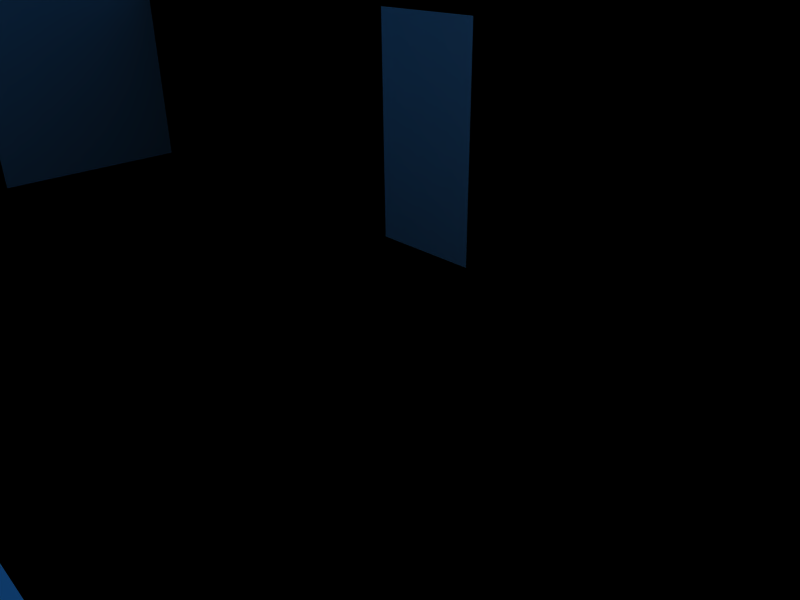 # Source: Haunted_Mansion_F1.blend  (saved by Blender 2.58.0; exported with 4.5.12 LTS)
import bpy
from mathutils import Matrix  # noqa: F401  (used for matrix-valued properties, if any)

bpy.ops.wm.read_factory_settings(use_empty=True)
scene = bpy.context.scene
scene.name = 'Scene'

# ---- collections
col_collection_1 = bpy.data.collections.new('Collection 1'); scene.collection.children.link(col_collection_1)

# ---- materials (node trees are filled in below, after node groups)
mat_material = bpy.data.materials.new('Material')
mat_material.alpha_threshold = 0.0
mat_material.roughness = 0.5
mat_material.line_color = (0.0, 0.0, 0.0, 1.0)

# ---- material node trees

# ---- world
world_world = bpy.data.worlds.new('World'); scene.world = world_world
world_world.color = (0.05656, 0.2208, 0.4)
world_world.use_sun_shadow = False
world_world.sun_shadow_jitter_overblur = 0.0
world_world.cycles.sampling_method = 'MANUAL'
world_world.cycles.sample_map_resolution = 256

# ---- cameras
cam_camera = bpy.data.cameras.new('Camera')
cam_camera.passepartout_alpha = 0.2
cam_camera.clip_end = 100.0
cam_camera.lens = 35.0
cam_camera.ortho_scale = 7.314
cam_camera.show_passepartout = False
cam_camera.show_safe_areas = True
cam_camera.dof.focus_distance = 0.0
cam_camera.dof.aperture_fstop = 128.0

# ---- lights
light_spot = bpy.data.lights.new('Spot', 'POINT')
light_spot.transmission_factor = 0.0
light_spot.cutoff_distance = 30.0
light_spot.energy = 100.0
light_spot.shadow_buffer_clip_start = 1.001
light_spot.shadow_soft_size = 1.0
light_spot.shadow_maximum_resolution = 0.006
light_spot.use_absolute_resolution = True
light_spot.cycles.use_multiple_importance_sampling = False

# ---- meshes
me_cube = bpy.data.meshes.new('Cube')
me_cube.from_pydata([(19.0, 11.0, 0.0), (19.0, -11.0, 0.0), (-19.0, -11.0, 0.0), (-19.0, 11.0, 0.0), (17.0, -11.0, 0.0), (15.0, -11.0, 0.0), (13.0, -11.0, 0.0), (11.0, -11.0, 0.0), (9.0, -11.0, 0.0), (7.0, -11.0, 0.0), (5.0, -11.0, 0.0), (3.0, -11.0, 0.0), (1.0, -11.0, 0.0), (-1.0, -11.0, 0.0), (-3.0, -11.0, 0.0), (-5.0, -11.0, 0.0), (-7.0, -11.0, 0.0), (-9.0, -11.0, 0.0), (-11.0, -11.0, 0.0), (-13.0, -11.0, 0.0), (-15.0, -11.0, 0.0), (-17.0, -11.0, 0.0), (17.0, 11.0, 0.0), (15.0, 11.0, 0.0), (13.0, 11.0, 0.0), (11.0, 11.0, 0.0), (9.0, 11.0, 0.0), (7.0, 11.0, 0.0), (5.0, 11.0, 0.0), (3.0, 11.0, 0.0), (1.0, 11.0, 0.0), (-1.0, 11.0, 0.0), (-3.0, 11.0, 0.0), (-5.0, 11.0, 0.0), (-7.0, 11.0, 0.0), (-9.0, 11.0, 0.0), (-11.0, 11.0, 0.0), (-13.0, 11.0, 0.0), (-15.0, 11.0, 0.0), (-17.0, 11.0, 0.0), (19.0, 9.0, 0.0), (19.0, 7.0, 0.0), (19.0, 5.0, 0.0), (19.0, 3.0, 0.0), (19.0, 1.0, 0.0), (19.0, -1.0, 0.0), (19.0, -3.0, 0.0), (19.0, -5.0, 0.0), (19.0, -7.0, 0.0), (19.0, -9.0, 0.0), (-19.0, -9.0, 0.0), (-19.0, -7.0, 0.0), (-19.0, -5.0, 0.0), (-19.0, -3.0, 0.0), (-19.0, -1.0, 0.0), (-19.0, 1.0, 0.0), (-19.0, 3.0, 0.0), (-19.0, 5.0, 0.0), (-19.0, 7.0, 0.0), (-19.0, 9.0, 0.0), (-17.0, 9.0, 0.0), (-17.0, 7.0, 0.0), (-17.0, 5.0, 0.0), (-17.0, 3.0, 0.0), (-17.0, 1.0, 0.0), (-17.0, -1.0, 0.0), (-17.0, -3.0, 0.0), (-17.0, -5.0, 0.0), (-17.0, -7.0, 0.0), (-17.0, -9.0, 0.0), (-15.0, 9.0, 0.0), (-15.0, 7.0, 0.0), (-15.0, 5.0, 0.0), (-15.0, 3.0, 0.0), (-15.0, 1.0, 0.0), (-15.0, -1.0, 0.0), (-15.0, -3.0, 0.0), (-15.0, -5.0, 0.0), (-15.0, -7.0, 0.0), (-15.0, -9.0, 0.0), (-13.0, 9.0, 0.0), (-13.0, 7.0, 0.0), (-13.0, 5.0, 0.0), (-13.0, 3.0, 0.0), (-13.0, 1.0, 0.0), (-13.0, -1.0, 0.0), (-13.0, -3.0, 0.0), (-13.0, -5.0, 0.0), (-13.0, -7.0, 0.0), (-13.0, -9.0, 0.0), (-11.0, 9.0, 0.0), (-11.0, 7.0, 0.0), (-11.0, 5.0, 0.0), (-11.0, 3.0, 0.0), (-11.0, 1.0, 0.0), (-11.0, -1.0, 0.0), (-11.0, -3.0, 0.0), (-11.0, -5.0, 0.0), (-11.0, -7.0, 0.0), (-11.0, -9.0, 0.0), (-9.0, 9.0, 0.0), (-9.0, 7.0, 0.0), (-9.0, 5.0, 0.0), (-9.0, 3.0, 0.0), (-9.0, -3.0, 0.0), (-9.0, -5.0, 0.0), (-9.0, -7.0, 0.0), (-9.0, -9.0, 0.0), (-7.0, 9.0, 0.0), (-7.0, 7.0, 0.0), (-7.0, 5.0, 0.0), (-7.0, 3.0, 0.0), (-7.0, -3.0, 0.0), (-7.0, -5.0, 0.0), (-7.0, -7.0, 0.0), (-7.0, -9.0, 0.0), (-5.0, 9.0, 0.0), (-5.0, 7.0, 0.0), (-5.0, 5.0, 0.0), (-5.0, 3.0, 0.0), (-5.0, -3.0, 0.0), (-5.0, -5.0, 0.0), (-5.0, -7.0, 0.0), (-5.0, -9.0, 0.0), (-3.0, 9.0, 0.0), (-3.0, 7.0, 0.0), (-3.0, 5.0, 0.0), (-3.0, 3.0, 0.0), (-3.0, -3.0, 0.0), (-3.0, -5.0, 0.0), (-3.0, -7.0, 0.0), (-3.0, -9.0, 0.0), (-1.0, 9.0, 0.0), (-1.0, 7.0, 0.0), (-1.0, 5.0, 0.0), (-1.0, 3.0, 0.0), (-1.0, -3.0, 0.0), (-1.0, -5.0, 0.0), (-1.0, -7.0, 0.0), (-1.0, -9.0, 0.0), (1.0, 9.0, 0.0), (1.0, 7.0, 0.0), (1.0, 5.0, 0.0), (1.0, 3.0, 0.0), (1.0, -3.0, 0.0), (1.0, -5.0, 0.0), (1.0, -7.0, 0.0), (1.0, -9.0, 0.0), (3.0, 9.0, 0.0), (3.0, 7.0, 0.0), (3.0, 5.0, 0.0), (3.0, 3.0, 0.0), (3.0, -3.0, 0.0), (3.0, -5.0, 0.0), (3.0, -7.0, 0.0), (3.0, -9.0, 0.0), (5.0, 9.0, 0.0), (5.0, 7.0, 0.0), (5.0, 5.0, 0.0), (5.0, 3.0, 0.0), (5.0, -3.0, 0.0), (5.0, -5.0, 0.0), (5.0, -7.0, 0.0), (5.0, -9.0, 0.0), (7.0, 9.0, 0.0), (7.0, 7.0, 0.0), (7.0, 5.0, 0.0), (7.0, 3.0, 0.0), (7.0, 1.0, 0.0), (7.0, -1.0, 0.0), (7.0, -3.0, 0.0), (7.0, -5.0, 0.0), (7.0, -7.0, 0.0), (7.0, -9.0, 0.0), (9.0, 9.0, 0.0), (9.0, 7.0, 0.0), (9.0, 5.0, 0.0), (9.0, 3.0, 0.0), (9.0, 1.0, 0.0), (9.0, -1.0, 0.0), (9.0, -3.0, 0.0), (9.0, -5.0, 0.0), (9.0, -7.0, 0.0), (9.0, -9.0, 0.0), (11.0, 9.0, 0.0), (11.0, 7.0, 0.0), (11.0, 5.0, 0.0), (11.0, 3.0, 0.0), (11.0, 1.0, 0.0), (11.0, -1.0, 0.0), (11.0, -3.0, 0.0), (11.0, -5.0, 0.0), (11.0, -7.0, 0.0), (11.0, -9.0, 0.0), (13.0, 9.0, 0.0), (13.0, 7.0, 0.0), (13.0, 5.0, 0.0), (13.0, 3.0, 0.0), (13.0, 1.0, 0.0), (13.0, -1.0, 0.0), (13.0, -3.0, 0.0), (13.0, -5.0, 0.0), (13.0, -7.0, 0.0), (13.0, -9.0, 0.0), (15.0, 9.0, 0.0), (15.0, 7.0, 0.0), (15.0, 5.0, 0.0), (15.0, 3.0, 0.0), (15.0, 1.0, 0.0), (15.0, -1.0, 0.0), (15.0, -3.0, 0.0), (15.0, -5.0, 0.0), (15.0, -7.0, 0.0), (15.0, -9.0, 0.0), (17.0, 9.0, 0.0), (17.0, 7.0, 0.0), (17.0, 5.0, 0.0), (17.0, 3.0, 0.0), (17.0, 1.0, 0.0), (17.0, -1.0, 0.0), (17.0, -3.0, 0.0), (17.0, -5.0, 0.0), (17.0, -7.0, 0.0), (17.0, -9.0, 0.0), (19.0, -11.0, 4.0), (17.0, -11.0, 4.0), (11.0, -11.0, 4.0), (9.0, -11.0, 4.0), (7.0, -11.0, 4.0), (-1.0, -11.0, 4.0), (-3.0, -11.0, 4.0), (-11.0, -11.0, 4.0), (-13.0, -11.0, 4.0), (-15.0, -11.0, 4.0), (-17.0, -11.0, 4.0), (-19.0, -11.0, 4.0), (19.0, 11.0, 4.0), (17.0, 11.0, 4.0), (13.0, 11.0, 4.0), (11.0, 11.0, 4.0), (9.0, 11.0, 4.0), (7.0, 11.0, 4.0), (5.0, 11.0, 4.0), (-7.0, 11.0, 4.0), (-9.0, 11.0, 4.0), (-11.0, 11.0, 4.0), (-13.0, 11.0, 4.0), (-15.0, 11.0, 4.0), (-17.0, 11.0, 4.0), (-19.0, 11.0, 4.0), (19.0, 9.0, 4.0), (19.0, 5.0, 4.0), (19.0, 3.0, 4.0), (19.0, 1.0, 4.0), (19.0, -1.0, 4.0), (19.0, -3.0, 4.0), (19.0, -9.0, 4.0), (-11.0, 3.0, 4.0), (-11.0, 1.0, 4.0), (-11.0, -1.0, 4.0), (-11.0, -3.0, 4.0), (-11.0, -5.0, 4.0), (-11.0, -7.0, 4.0), (-11.0, -9.0, 4.0), (-9.0, 9.0, 4.0), (-9.0, 7.0, 4.0), (7.0, 7.0, 4.0), (7.0, 5.0, 4.0), (7.0, 3.0, 4.0), (7.0, 1.0, 4.0), (7.0, -1.0, 4.0), (7.0, -3.0, 4.0), (7.0, -5.0, 4.0), (7.0, -9.0, 4.0), (-9.0, -3.0, 4.0), (-9.0, 3.0, 4.0), (-11.0, 7.0, 4.0), (-7.0, -3.0, 4.0), (-7.0, 3.0, 4.0), (-5.0, -3.0, 4.0), (-5.0, 3.0, 4.0), (-3.0, -3.0, 4.0), (-3.0, 3.0, 4.0), (-1.0, -3.0, 4.0), (-1.0, 3.0, 4.0), (1.0, -3.0, 4.0), (1.0, 3.0, 4.0), (3.0, -3.0, 4.0), (3.0, 3.0, 4.0), (5.0, -3.0, 4.0), (5.0, 3.0, 4.0), (11.0, 1.0, 4.0), (13.0, 1.0, 4.0), (15.0, 1.0, 4.0), (17.0, 1.0, 4.0), (5.0, 3.0, 4.0), (3.0, 3.0, 4.0), (1.0, 3.0, 4.0), (-1.0, 3.0, 4.0), (-3.0, 3.0, 4.0), (-5.0, 3.0, 4.0), (-7.0, 3.0, 4.0), (-9.0, 3.0, 4.0), (7.0, 3.0, 4.0), (-11.0, 3.0, 4.0), (7.0, 3.0, 0.0), (5.0, 3.0, 0.0), (3.0, 3.0, 0.0), (1.0, 3.0, 0.0), (-1.0, 3.0, 0.0), (-3.0, 3.0, 0.0), (-5.0, 3.0, 0.0), (-7.0, 3.0, 0.0), (-9.0, 3.0, 0.0), (-11.0, 3.0, 0.0), (-11.0, -1.0, 4.0), (-11.0, 1.0, 4.0), (-11.0, 3.0, 4.0), (-11.0, -1.0, 0.0), (-11.0, 1.0, 0.0), (-11.0, 3.0, 0.0), (5.0, -3.0, 4.0), (3.0, -3.0, 4.0), (1.0, -3.0, 4.0), (-1.0, -3.0, 4.0), (-3.0, -3.0, 4.0), (-5.0, -3.0, 4.0), (-7.0, -3.0, 4.0), (-9.0, -3.0, 4.0), (7.0, -3.0, 4.0), (-11.0, -3.0, 4.0), (7.0, -3.0, 0.0), (5.0, -3.0, 0.0), (3.0, -3.0, 0.0), (1.0, -3.0, 0.0), (-1.0, -3.0, 0.0), (-3.0, -3.0, 0.0), (-5.0, -3.0, 0.0), (-7.0, -3.0, 0.0), (-9.0, -3.0, 0.0), (-11.0, -3.0, 0.0), (7.0, -3.0, 4.0), (7.0, -1.0, 4.0), (7.0, 1.0, 4.0), (7.0, 3.0, 4.0), (7.0, -3.0, 0.0), (7.0, -1.0, 0.0), (7.0, 1.0, 0.0), (7.0, 3.0, 0.0), (-11.0, 3.0, 0.0), (-9.0, 3.0, 0.0), (-7.0, 3.0, 0.0), (-5.0, 3.0, 0.0), (-3.0, 3.0, 0.0), (-1.0, 3.0, 0.0), (1.0, 3.0, 0.0), (3.0, 3.0, 0.0), (5.0, 3.0, 0.0), (7.0, 3.0, 0.0), (-11.0, 3.0, 4.0), (7.0, 3.0, 4.0), (-9.0, 3.0, 4.0), (-7.0, 3.0, 4.0), (-5.0, 3.0, 4.0), (-3.0, 3.0, 4.0), (-1.0, 3.0, 4.0), (1.0, 3.0, 4.0), (3.0, 3.0, 4.0), (5.0, 3.0, 4.0), (7.0, -9.0, 4.0), (7.0, -11.0, 4.0), (7.0, -9.0, 0.0), (7.0, -11.0, 0.0), (7.0, 3.0, 4.0), (7.0, 5.0, 4.0), (7.0, 7.0, 4.0), (7.0, 3.0, 0.0), (7.0, 5.0, 0.0), (7.0, 7.0, 0.0), (7.0, -5.0, 4.0), (7.0, -3.0, 4.0), (7.0, -5.0, 0.0), (7.0, -3.0, 0.0), (19.0, 3.0, 4.0), (17.0, 3.0, 4.0), (17.0, 1.0, 4.0), (17.0, 1.0, 4.0), (17.0, 3.0, 4.0), (19.0, 3.0, 4.0), (17.0, 1.0, 0.0), (17.0, 3.0, 0.0), (19.0, 3.0, 0.0), (17.0, -9.0, 0.0), (17.0, -7.0, 0.0), (17.0, -5.0, 0.0), (17.0, -3.0, 0.0), (17.0, -1.0, 0.0), (17.0, 1.0, 0.0), (17.0, 3.0, 0.0), (17.0, 5.0, 0.0), (17.0, 7.0, 0.0), (17.0, 9.0, 0.0), (15.0, -9.0, 0.0), (15.0, -7.0, 0.0), (15.0, -5.0, 0.0), (15.0, -3.0, 0.0), (15.0, -1.0, 0.0), (15.0, 1.0, 0.0), (15.0, 3.0, 0.0), (15.0, 5.0, 0.0), (15.0, 7.0, 0.0), (15.0, 9.0, 0.0), (13.0, -9.0, 0.0), (13.0, -7.0, 0.0), (13.0, -5.0, 0.0), (13.0, -3.0, 0.0), (13.0, -1.0, 0.0), (13.0, 1.0, 0.0), (13.0, 3.0, 0.0), (13.0, 5.0, 0.0), (13.0, 7.0, 0.0), (13.0, 9.0, 0.0), (11.0, -9.0, 0.0), (11.0, -7.0, 0.0), (11.0, -5.0, 0.0), (11.0, -3.0, 0.0), (11.0, -1.0, 0.0), (11.0, 1.0, 0.0), (11.0, 3.0, 0.0), (11.0, 5.0, 0.0), (11.0, 7.0, 0.0), (11.0, 9.0, 0.0), (9.0, -9.0, 0.0), (9.0, -7.0, 0.0), (9.0, -5.0, 0.0), (9.0, -3.0, 0.0), (9.0, -1.0, 0.0), (9.0, 1.0, 0.0), (9.0, 3.0, 0.0), (9.0, 5.0, 0.0), (9.0, 7.0, 0.0), (9.0, 9.0, 0.0), (7.0, -9.0, 0.0), (7.0, -7.0, 0.0), (7.0, -5.0, 0.0), (7.0, -3.0, 0.0), (7.0, -1.0, 0.0), (7.0, 1.0, 0.0), (7.0, 3.0, 0.0), (7.0, 5.0, 0.0), (7.0, 7.0, 0.0), (7.0, 9.0, 0.0), (5.0, -9.0, 0.0), (5.0, -7.0, 0.0), (5.0, -5.0, 0.0), (5.0, -3.0, 0.0), (5.0, 3.0, 0.0), (5.0, 5.0, 0.0), (5.0, 7.0, 0.0), (5.0, 9.0, 0.0), (3.0, -9.0, 0.0), (3.0, -7.0, 0.0), (3.0, -5.0, 0.0), (3.0, -3.0, 0.0), (3.0, 3.0, 0.0), (3.0, 5.0, 0.0), (3.0, 7.0, 0.0), (3.0, 9.0, 0.0), (1.0, -9.0, 0.0), (1.0, -7.0, 0.0), (1.0, -5.0, 0.0), (1.0, -3.0, 0.0), (1.0, 3.0, 0.0), (1.0, 5.0, 0.0), (1.0, 7.0, 0.0), (1.0, 9.0, 0.0), (-1.0, -9.0, 0.0), (-1.0, -7.0, 0.0), (-1.0, -5.0, 0.0), (-1.0, -3.0, 0.0), (-1.0, 3.0, 0.0), (-1.0, 5.0, 0.0), (-1.0, 7.0, 0.0), (-1.0, 9.0, 0.0), (-3.0, -9.0, 0.0), (-3.0, -7.0, 0.0), (-3.0, -5.0, 0.0), (-3.0, -3.0, 0.0), (-3.0, 3.0, 0.0), (-3.0, 5.0, 0.0), (-3.0, 7.0, 0.0), (-3.0, 9.0, 0.0), (-5.0, -9.0, 0.0), (-5.0, -7.0, 0.0), (-5.0, -5.0, 0.0), (-5.0, -3.0, 0.0), (-5.0, 3.0, 0.0), (-5.0, 5.0, 0.0), (-5.0, 7.0, 0.0), (-5.0, 9.0, 0.0), (-7.0, -9.0, 0.0), (-7.0, -7.0, 0.0), (-7.0, -5.0, 0.0), (-7.0, -3.0, 0.0), (-7.0, 3.0, 0.0), (-7.0, 5.0, 0.0), (-7.0, 7.0, 0.0), (-7.0, 9.0, 0.0), (-9.0, -9.0, 0.0), (-9.0, -7.0, 0.0), (-9.0, -5.0, 0.0), (-9.0, -3.0, 0.0), (-9.0, 3.0, 0.0), (-9.0, 5.0, 0.0), (-9.0, 7.0, 0.0), (-9.0, 9.0, 0.0), (-11.0, -9.0, 0.0), (-11.0, -7.0, 0.0), (-11.0, -5.0, 0.0), (-11.0, -3.0, 0.0), (-11.0, -1.0, 0.0), (-11.0, 1.0, 0.0), (-11.0, 3.0, 0.0), (-11.0, 5.0, 0.0), (-11.0, 7.0, 0.0), (-11.0, 9.0, 0.0), (-13.0, -9.0, 0.0), (-13.0, -7.0, 0.0), (-13.0, -5.0, 0.0), (-13.0, -3.0, 0.0), (-13.0, -1.0, 0.0), (-13.0, 1.0, 0.0), (-13.0, 3.0, 0.0), (-13.0, 5.0, 0.0), (-13.0, 7.0, 0.0), (-13.0, 9.0, 0.0), (-15.0, -9.0, 0.0), (-15.0, -7.0, 0.0), (-15.0, -5.0, 0.0), (-15.0, -3.0, 0.0), (-15.0, -1.0, 0.0), (-15.0, 1.0, 0.0), (-15.0, 3.0, 0.0), (-15.0, 5.0, 0.0), (-15.0, 7.0, 0.0), (-15.0, 9.0, 0.0), (-17.0, -9.0, 0.0), (-17.0, -7.0, 0.0), (-17.0, -5.0, 0.0), (-17.0, -3.0, 0.0), (-17.0, -1.0, 0.0), (-17.0, 1.0, 0.0), (-17.0, 3.0, 0.0), (-17.0, 5.0, 0.0), (-17.0, 7.0, 0.0), (-17.0, 9.0, 0.0), (-19.0, 9.0, 0.0), (-19.0, 7.0, 0.0), (-19.0, 5.0, 0.0), (-19.0, 3.0, 0.0), (-19.0, 1.0, 0.0), (-19.0, -1.0, 0.0), (-19.0, -3.0, 0.0), (-19.0, -5.0, 0.0), (-19.0, -7.0, 0.0), (-19.0, -9.0, 0.0), (19.0, -9.0, 0.0), (19.0, -7.0, 0.0), (19.0, -5.0, 0.0), (19.0, -3.0, 0.0), (19.0, -1.0, 0.0), (19.0, 1.0, 0.0), (19.0, 3.0, 0.0), (19.0, 5.0, 0.0), (19.0, 7.0, 0.0), (19.0, 9.0, 0.0), (-17.0, 11.0, 0.0), (-15.0, 11.0, 0.0), (-13.0, 11.0, 0.0), (-11.0, 11.0, 0.0), (-9.0, 11.0, 0.0), (-7.0, 11.0, 0.0), (-5.0, 11.0, 0.0), (-3.0, 11.0, 0.0), (-1.0, 11.0, 0.0), (1.0, 11.0, 0.0), (3.0, 11.0, 0.0), (5.0, 11.0, 0.0), (7.0, 11.0, 0.0), (9.0, 11.0, 0.0), (11.0, 11.0, 0.0), (13.0, 11.0, 0.0), (15.0, 11.0, 0.0), (17.0, 11.0, 0.0), (-17.0, -11.0, 0.0), (-15.0, -11.0, 0.0), (-13.0, -11.0, 0.0), (-11.0, -11.0, 0.0), (-9.0, -11.0, 0.0), (-7.0, -11.0, 0.0), (-5.0, -11.0, 0.0), (-3.0, -11.0, 0.0), (-1.0, -11.0, 0.0), (1.0, -11.0, 0.0), (3.0, -11.0, 0.0), (5.0, -11.0, 0.0), (7.0, -11.0, 0.0), (9.0, -11.0, 0.0), (11.0, -11.0, 0.0), (13.0, -11.0, 0.0), (15.0, -11.0, 0.0), (17.0, -11.0, 0.0), (-19.0, 11.0, 0.0), (-19.0, -11.0, 0.0), (19.0, -11.0, 0.0), (19.0, 11.0, 0.0), (7.0, -7.0, 4.0), (7.0, -5.0, 4.0), (7.0, -5.0, 4.0), (7.0, -7.0, 4.0), (7.0, -5.0, 0.0), (7.0, -7.0, 0.0), (-11.0, 3.0, 0.0), (-11.0, -1.0, 0.0), (7.0, 3.0, 0.0), (7.0, -1.0, 0.0), (7.0, -3.0, 0.0), (-11.0, -3.0, 4.0), (-11.0, -1.0, 4.0), (7.0, -1.0, 0.0), (7.0, 3.0, 0.0), (-11.0, -1.0, 0.0), (-11.0, 3.0, 0.0)], [(520, 522), (446, 448)], [(21, 69, 50, 2), (69, 68, 51, 50), (68, 67, 52, 51), (67, 66, 53, 52), (66, 65, 54, 53), (65, 64, 55, 54), (64, 63, 56, 55), (63, 62, 57, 56), (62, 61, 58, 57), (61, 60, 59, 58), (60, 39, 3, 59), (20, 79, 69, 21), (79, 78, 68, 69), (78, 77, 67, 68), (77, 76, 66, 67), (76, 75, 65, 66), (75, 74, 64, 65), (74, 73, 63, 64), (73, 72, 62, 63), (72, 71, 61, 62), (71, 70, 60, 61), (70, 38, 39, 60), (19, 89, 79, 20), (89, 88, 78, 79), (88, 87, 77, 78), (87, 86, 76, 77), (86, 85, 75, 76), (85, 84, 74, 75), (84, 83, 73, 74), (83, 82, 72, 73), (82, 81, 71, 72), (81, 80, 70, 71), (80, 37, 38, 70), (18, 99, 89, 19), (99, 98, 88, 89), (98, 97, 87, 88), (97, 96, 86, 87), (96, 95, 85, 86), (95, 94, 84, 85), (94, 93, 83, 84), (93, 92, 82, 83), (92, 91, 81, 82), (91, 90, 80, 81), (90, 36, 37, 80), (17, 107, 99, 18), (107, 106, 98, 99), (106, 105, 97, 98), (105, 104, 96, 97), (103, 102, 92, 93), (102, 101, 91, 92), (101, 100, 90, 91), (100, 35, 36, 90), (16, 115, 107, 17), (115, 114, 106, 107), (114, 113, 105, 106), (113, 112, 104, 105), (111, 110, 102, 103), (110, 109, 101, 102), (109, 108, 100, 101), (108, 34, 35, 100), (15, 123, 115, 16), (123, 122, 114, 115), (122, 121, 113, 114), (121, 120, 112, 113), (119, 118, 110, 111), (118, 117, 109, 110), (117, 116, 108, 109), (116, 33, 34, 108), (14, 131, 123, 15), (131, 130, 122, 123), (130, 129, 121, 122), (129, 128, 120, 121), (127, 126, 118, 119), (126, 125, 117, 118), (125, 124, 116, 117), (124, 32, 33, 116), (13, 139, 131, 14), (139, 138, 130, 131), (138, 137, 129, 130), (137, 136, 128, 129), (135, 134, 126, 127), (134, 133, 125, 126), (133, 132, 124, 125), (132, 31, 32, 124), (12, 147, 139, 13), (147, 146, 138, 139), (146, 145, 137, 138), (145, 144, 136, 137), (143, 142, 134, 135), (142, 141, 133, 134), (141, 140, 132, 133), (140, 30, 31, 132), (11, 155, 147, 12), (155, 154, 146, 147), (154, 153, 145, 146), (153, 152, 144, 145), (151, 150, 142, 143), (150, 149, 141, 142), (149, 148, 140, 141), (148, 29, 30, 140), (10, 163, 155, 11), (163, 162, 154, 155), (162, 161, 153, 154), (161, 160, 152, 153), (159, 158, 150, 151), (158, 157, 149, 150), (157, 156, 148, 149), (156, 28, 29, 148), (9, 173, 163, 10), (173, 172, 162, 163), (172, 171, 161, 162), (171, 170, 160, 161), (167, 166, 158, 159), (166, 165, 157, 158), (165, 164, 156, 157), (164, 27, 28, 156), (8, 183, 173, 9), (183, 182, 172, 173), (182, 181, 171, 172), (181, 180, 170, 171), (180, 179, 169, 170), (179, 178, 168, 169), (178, 177, 167, 168), (177, 176, 166, 167), (176, 175, 165, 166), (175, 174, 164, 165), (174, 26, 27, 164), (7, 193, 183, 8), (193, 192, 182, 183), (192, 191, 181, 182), (191, 190, 180, 181), (190, 189, 179, 180), (189, 188, 178, 179), (188, 187, 177, 178), (187, 186, 176, 177), (186, 185, 175, 176), (185, 184, 174, 175), (184, 25, 26, 174), (6, 203, 193, 7), (203, 202, 192, 193), (202, 201, 191, 192), (201, 200, 190, 191), (200, 199, 189, 190), (199, 198, 188, 189), (198, 197, 187, 188), (197, 196, 186, 187), (196, 195, 185, 186), (195, 194, 184, 185), (194, 24, 25, 184), (5, 213, 203, 6), (213, 212, 202, 203), (212, 211, 201, 202), (211, 210, 200, 201), (210, 209, 199, 200), (209, 208, 198, 199), (208, 207, 197, 198), (207, 206, 196, 197), (206, 205, 195, 196), (205, 204, 194, 195), (204, 23, 24, 194), (4, 223, 213, 5), (223, 222, 212, 213), (222, 221, 211, 212), (221, 220, 210, 211), (220, 219, 209, 210), (219, 218, 208, 209), (218, 217, 207, 208), (217, 216, 206, 207), (216, 215, 205, 206), (215, 214, 204, 205), (214, 22, 23, 204), (1, 49, 223, 4), (49, 48, 222, 223), (48, 47, 221, 222), (47, 46, 220, 221), (46, 45, 219, 220), (45, 44, 218, 219), (43, 42, 216, 217), (42, 41, 215, 216), (41, 40, 214, 215), (40, 0, 22, 214), (1, 4, 225, 224), (7, 8, 227, 226), (8, 9, 228, 227), (13, 14, 230, 229), (18, 19, 232, 231), (19, 20, 233, 232), (20, 21, 234, 233), (21, 2, 235, 234), (22, 0, 236, 237), (25, 24, 238, 239), (26, 25, 239, 240), (27, 26, 240, 241), (28, 27, 241, 242), (35, 34, 243, 244), (36, 35, 244, 245), (37, 36, 245, 246), (38, 37, 246, 247), (39, 38, 247, 248), (3, 39, 248, 249), (0, 40, 250, 236), (42, 43, 252, 251), (43, 44, 253, 252), (44, 45, 254, 253), (45, 46, 255, 254), (49, 1, 224, 256), (94, 93, 257, 258), (95, 94, 258, 259), (97, 96, 260, 261), (98, 97, 261, 262), (18, 99, 263, 231), (100, 35, 244, 264), (101, 100, 264, 265), (166, 165, 266, 267), (167, 166, 267, 268), (168, 167, 268, 269), (169, 168, 269, 270), (170, 169, 270, 271), (171, 170, 271, 272), (9, 173, 273, 228), (104, 96, 260, 274), (103, 93, 257, 275), (101, 91, 276, 265), (112, 104, 274, 277), (111, 103, 275, 278), (120, 112, 277, 279), (119, 111, 278, 280), (128, 120, 279, 281), (127, 119, 280, 282), (135, 127, 282, 284), (144, 136, 283, 285), (143, 135, 284, 286), (152, 144, 285, 287), (151, 143, 286, 288), (160, 152, 287, 289), (159, 151, 288, 290), (170, 160, 289, 271), (167, 159, 290, 268), (198, 188, 291, 292), (208, 198, 292, 293), (218, 208, 293, 294), (44, 218, 294, 253), (305, 303, 295, 306), (306, 295, 296, 307), (307, 296, 297, 308), (308, 297, 298, 309), (309, 298, 299, 310), (310, 299, 300, 311), (311, 300, 301, 312), (312, 301, 302, 313), (313, 302, 304, 314), (318, 315, 316, 319), (319, 316, 317, 320), (331, 329, 321, 332), (332, 321, 322, 333), (333, 322, 323, 334), (334, 323, 324, 335), (336, 325, 326, 337), (337, 326, 327, 338), (338, 327, 328, 339), (339, 328, 330, 340), (345, 341, 342, 346), (346, 342, 343, 347), (347, 343, 344, 348), (350, 349, 359, 361), (351, 350, 361, 362), (352, 351, 362, 363), (353, 352, 363, 364), (354, 353, 364, 365), (355, 354, 365, 366), (356, 355, 366, 367), (357, 356, 367, 368), (358, 357, 368, 360), (372, 370, 369, 371), (376, 373, 374, 377), (377, 374, 375, 378), (381, 379, 380, 382), (43, 217, 384, 383), (218, 217, 384, 385), (389, 386, 387, 390), (391, 388, 387, 390), (575, 401, 593, 615), (574, 400, 401, 575), (573, 399, 400, 574), (572, 398, 399, 573), (570, 396, 397, 571), (569, 395, 396, 570), (568, 394, 395, 569), (567, 393, 394, 568), (566, 392, 393, 567), (614, 611, 392, 566), (401, 411, 592, 593), (400, 410, 411, 401), (399, 409, 410, 400), (398, 408, 409, 399), (397, 407, 408, 398), (396, 406, 407, 397), (395, 405, 406, 396), (394, 404, 405, 395), (393, 403, 404, 394), (392, 402, 403, 393), (611, 610, 402, 392), (411, 421, 591, 592), (410, 420, 421, 411), (409, 419, 420, 410), (408, 418, 419, 409), (407, 417, 418, 408), (406, 416, 417, 407), (405, 415, 416, 406), (404, 414, 415, 405), (403, 413, 414, 404), (402, 412, 413, 403), (610, 609, 412, 402), (421, 431, 590, 591), (420, 430, 431, 421), (419, 429, 430, 420), (418, 428, 429, 419), (417, 427, 428, 418), (416, 426, 427, 417), (415, 425, 426, 416), (414, 424, 425, 415), (413, 423, 424, 414), (412, 422, 423, 413), (609, 608, 422, 412), (431, 441, 589, 590), (430, 440, 441, 431), (429, 439, 440, 430), (428, 438, 439, 429), (427, 437, 438, 428), (426, 436, 437, 427), (425, 435, 436, 426), (424, 434, 435, 425), (423, 433, 434, 424), (422, 432, 433, 423), (608, 607, 432, 422), (441, 451, 588, 589), (440, 450, 451, 441), (439, 449, 450, 440), (438, 448, 449, 439), (437, 447, 448, 438), (436, 446, 447, 437), (435, 445, 446, 436), (434, 444, 445, 435), (433, 443, 444, 434), (432, 442, 443, 433), (607, 606, 442, 432), (451, 459, 587, 588), (450, 458, 459, 451), (449, 457, 458, 450), (448, 456, 457, 449), (444, 454, 455, 445), (443, 453, 454, 444), (442, 452, 453, 443), (606, 605, 452, 442), (459, 467, 586, 587), (458, 466, 467, 459), (457, 465, 466, 458), (456, 464, 465, 457), (454, 462, 463, 455), (453, 461, 462, 454), (452, 460, 461, 453), (605, 604, 460, 452), (467, 475, 585, 586), (466, 474, 475, 467), (465, 473, 474, 466), (464, 472, 473, 465), (462, 470, 471, 463), (461, 469, 470, 462), (460, 468, 469, 461), (604, 603, 468, 460), (475, 483, 584, 585), (474, 482, 483, 475), (473, 481, 482, 474), (472, 480, 481, 473), (470, 478, 479, 471), (469, 477, 478, 470), (468, 476, 477, 469), (603, 602, 476, 468), (483, 491, 583, 584), (482, 490, 491, 483), (481, 489, 490, 482), (480, 488, 489, 481), (478, 486, 487, 479), (477, 485, 486, 478), (476, 484, 485, 477), (602, 601, 484, 476), (491, 499, 582, 583), (490, 498, 499, 491), (489, 497, 498, 490), (488, 496, 497, 489), (486, 494, 495, 487), (485, 493, 494, 486), (484, 492, 493, 485), (601, 600, 492, 484), (499, 507, 581, 582), (498, 506, 507, 499), (497, 505, 506, 498), (496, 504, 505, 497), (494, 502, 503, 495), (493, 501, 502, 494), (492, 500, 501, 493), (600, 599, 500, 492), (507, 515, 580, 581), (506, 514, 515, 507), (505, 513, 514, 506), (504, 512, 513, 505), (502, 510, 511, 503), (501, 509, 510, 502), (500, 508, 509, 501), (599, 598, 508, 500), (515, 525, 579, 580), (514, 524, 525, 515), (513, 523, 524, 514), (512, 522, 523, 513), (510, 518, 519, 511), (509, 517, 518, 510), (508, 516, 517, 509), (598, 597, 516, 508), (525, 535, 578, 579), (524, 534, 535, 525), (523, 533, 534, 524), (522, 532, 533, 523), (521, 531, 532, 522), (520, 530, 531, 521), (519, 529, 530, 520), (518, 528, 529, 519), (517, 527, 528, 518), (516, 526, 527, 517), (597, 596, 526, 516), (535, 545, 577, 578), (534, 544, 545, 535), (533, 543, 544, 534), (532, 542, 543, 533), (531, 541, 542, 532), (530, 540, 541, 531), (529, 539, 540, 530), (528, 538, 539, 529), (527, 537, 538, 528), (526, 536, 537, 527), (596, 595, 536, 526), (545, 555, 576, 577), (544, 554, 555, 545), (543, 553, 554, 544), (542, 552, 553, 543), (541, 551, 552, 542), (540, 550, 551, 541), (539, 549, 550, 540), (538, 548, 549, 539), (537, 547, 548, 538), (536, 546, 547, 537), (595, 594, 546, 536), (555, 556, 612, 576), (554, 557, 556, 555), (553, 558, 557, 554), (552, 559, 558, 553), (551, 560, 559, 552), (550, 561, 560, 551), (549, 562, 561, 550), (548, 563, 562, 549), (547, 564, 563, 548), (546, 565, 564, 547), (594, 613, 565, 546), (443, 444, 617, 616), (621, 619, 618, 620), (315, 446, 445, 330), (315, 520, 446), (628, 625, 623), (628, 627, 626, 625), (324, 335, 336, 325), (622, 623, 625, 624), (632, 630, 629, 631)])
_uv = me_cube.uv_layers.new(name='UVTex')
_uv.uv.foreach_set('vector', [0.09271, 0.305, 0.1241, 0.323, 0.1092, 0.3553, 0.07234, 0.339, 0.1241, 0.323, 0.153, 0.3365, 0.143, 0.3657, 0.1092, 0.3553, 0.153, 0.3365, 0.1786, 0.3458, 0.1725, 0.3712, 0.143, 0.3657, 0.1786, 0.3458, 0.2005, 0.3519, 0.1972, 0.3731, 0.1725, 0.3712, 0.2005, 0.3519, 0.2183, 0.3557, 0.2169, 0.3728, 0.1972, 0.3731, 0.2183, 0.3557, 0.2329, 0.3579, 0.2323, 0.3717, 0.2169, 0.3728, 0.2329, 0.3579, 0.2446, 0.3595, 0.2443, 0.3705, 0.2323, 0.3717, 0.2446, 0.3595, 0.2542, 0.3608, 0.2539, 0.3698, 0.2443, 0.3705, 0.2542, 0.3608, 0.2623, 0.3618, 0.262, 0.3695, 0.2539, 0.3698, 0.2623, 0.3618, 0.2695, 0.3625, 0.2691, 0.3695, 0.262, 0.3695, 0.2695, 0.3625, 0.2761, 0.3631, 0.2757, 0.3697, 0.2691, 0.3695, 0.1141, 0.2752, 0.1415, 0.2952, 0.1241, 0.323, 0.09271, 0.305, 0.1415, 0.2952, 0.1664, 0.3114, 0.153, 0.3365, 0.1241, 0.323, 0.1664, 0.3114, 0.1886, 0.3238, 0.1786, 0.3458, 0.153, 0.3365, 0.1886, 0.3238, 0.2077, 0.3332, 0.2005, 0.3519, 0.1786, 0.3458, 0.2077, 0.3332, 0.2232, 0.34, 0.2183, 0.3557, 0.2005, 0.3519, 0.2232, 0.34, 0.2362, 0.3449, 0.2329, 0.3579, 0.2183, 0.3557, 0.2362, 0.3449, 0.2471, 0.3488, 0.2446, 0.3595, 0.2329, 0.3579, 0.2471, 0.3488, 0.256, 0.352, 0.2542, 0.3608, 0.2446, 0.3595, 0.256, 0.352, 0.2635, 0.3543, 0.2623, 0.3618, 0.2542, 0.3608, 0.2635, 0.3543, 0.2703, 0.3557, 0.2695, 0.3625, 0.2623, 0.3618, 0.2703, 0.3557, 0.2768, 0.3567, 0.2761, 0.3631, 0.2695, 0.3625, 0.1372, 0.2484, 0.1616, 0.2713, 0.1415, 0.2952, 0.1141, 0.2752, 0.1616, 0.2713, 0.1824, 0.29, 0.1664, 0.3114, 0.1415, 0.2952, 0.1824, 0.29, 0.2015, 0.3048, 0.1886, 0.3238, 0.1664, 0.3114, 0.2015, 0.3048, 0.2185, 0.3172, 0.2077, 0.3332, 0.1886, 0.3238, 0.2185, 0.3172, 0.2306, 0.326, 0.2232, 0.34, 0.2077, 0.3332, 0.2306, 0.326, 0.2415, 0.3331, 0.2362, 0.3449, 0.2232, 0.34, 0.2415, 0.3331, 0.2516, 0.3387, 0.2471, 0.3488, 0.2362, 0.3449, 0.2516, 0.3387, 0.2592, 0.3441, 0.256, 0.352, 0.2471, 0.3488, 0.2592, 0.3441, 0.2653, 0.3476, 0.2635, 0.3543, 0.256, 0.352, 0.2653, 0.3476, 0.2715, 0.3493, 0.2703, 0.3557, 0.2635, 0.3543, 0.2715, 0.3493, 0.2776, 0.3504, 0.2768, 0.3567, 0.2703, 0.3557, 0.1629, 0.2234, 0.1853, 0.2518, 0.1616, 0.2713, 0.1372, 0.2484, 0.1853, 0.2518, 0.1999, 0.2724, 0.1824, 0.29, 0.1616, 0.2713, 0.1999, 0.2724, 0.2168, 0.2882, 0.2015, 0.3048, 0.1824, 0.29, 0.2168, 0.2882, 0.2341, 0.3047, 0.2185, 0.3172, 0.2015, 0.3048, 0.2341, 0.3047, 0.2391, 0.314, 0.2306, 0.326, 0.2185, 0.3172, 0.2391, 0.314, 0.2477, 0.3225, 0.2415, 0.3331, 0.2306, 0.326, 0.2477, 0.3225, 0.2584, 0.329, 0.2516, 0.3387, 0.2415, 0.3331, 0.2584, 0.329, 0.2639, 0.338, 0.2592, 0.3441, 0.2516, 0.3387, 0.2639, 0.338, 0.2672, 0.3428, 0.2653, 0.3476, 0.2592, 0.3441, 0.2672, 0.3428, 0.2726, 0.3436, 0.2715, 0.3493, 0.2653, 0.3476, 0.2726, 0.3436, 0.2784, 0.3444, 0.2776, 0.3504, 0.2715, 0.3493, 0.1968, 0.2249, 0.2048, 0.2428, 0.1853, 0.2518, 0.1776, 0.2326, 0.2048, 0.2428, 0.2157, 0.2598, 0.1999, 0.2724, 0.1853, 0.2518, 0.2157, 0.2598, 0.2279, 0.2741, 0.2162, 0.2884, 0.1999, 0.2724, 0.2279, 0.2741, 0.2399, 0.2851, 0.2339, 0.2993, 0.2162, 0.2884, 0.2687, 0.3278, 0.2709, 0.336, 0.2639, 0.338, 0.2584, 0.329, 0.2709, 0.336, 0.2716, 0.3429, 0.2672, 0.3428, 0.2639, 0.338, 0.2679, 0.3373, 0.2734, 0.338, 0.2726, 0.3436, 0.2672, 0.3428, 0.2734, 0.338, 0.2791, 0.3386, 0.2784, 0.3444, 0.2726, 0.3436, 0.2143, 0.2183, 0.2214, 0.2345, 0.2048, 0.2428, 0.1968, 0.2249, 0.2214, 0.2345, 0.2301, 0.2498, 0.2157, 0.2598, 0.2048, 0.2428, 0.2301, 0.2498, 0.2396, 0.2633, 0.2279, 0.2741, 0.2157, 0.2598, 0.2396, 0.2633, 0.2488, 0.2746, 0.2399, 0.2851, 0.2279, 0.2741, 0.278, 0.3266, 0.2794, 0.3352, 0.2709, 0.336, 0.2687, 0.3278, 0.2794, 0.3352, 0.28, 0.3439, 0.2716, 0.3429, 0.2709, 0.336, 0.28, 0.3439, 0.2795, 0.3533, 0.2701, 0.3521, 0.2716, 0.3429, 0.2795, 0.3533, 0.2784, 0.3633, 0.2686, 0.3619, 0.2701, 0.3521, 0.23, 0.2124, 0.2364, 0.2273, 0.2214, 0.2345, 0.2143, 0.2183, 0.2364, 0.2273, 0.2438, 0.2415, 0.2301, 0.2498, 0.2214, 0.2345, 0.2438, 0.2415, 0.2515, 0.2546, 0.2396, 0.2633, 0.2301, 0.2498, 0.2515, 0.2546, 0.259, 0.2662, 0.2488, 0.2746, 0.2396, 0.2633, 0.2872, 0.3252, 0.2887, 0.3344, 0.2794, 0.3352, 0.278, 0.3266, 0.2887, 0.3344, 0.2895, 0.344, 0.28, 0.3439, 0.2794, 0.3352, 0.2895, 0.344, 0.2895, 0.3541, 0.2795, 0.3533, 0.28, 0.3439, 0.2895, 0.3541, 0.2888, 0.3646, 0.2784, 0.3633, 0.2795, 0.3533, 0.2444, 0.2069, 0.2504, 0.2208, 0.2364, 0.2273, 0.23, 0.2124, 0.2504, 0.2208, 0.2571, 0.2344, 0.2438, 0.2415, 0.2364, 0.2273, 0.2571, 0.2344, 0.2638, 0.2473, 0.2515, 0.2546, 0.2438, 0.2415, 0.2638, 0.2473, 0.2701, 0.2593, 0.259, 0.2662, 0.2515, 0.2546, 0.2969, 0.3235, 0.2987, 0.3333, 0.2887, 0.3344, 0.2872, 0.3252, 0.2987, 0.3333, 0.2998, 0.3436, 0.2895, 0.344, 0.2887, 0.3344, 0.2998, 0.3436, 0.3002, 0.3543, 0.2895, 0.3541, 0.2895, 0.344, 0.3002, 0.3543, 0.2999, 0.3655, 0.2888, 0.3646, 0.2895, 0.3541, 0.2578, 0.2013, 0.2639, 0.2146, 0.2504, 0.2208, 0.2444, 0.2069, 0.2639, 0.2146, 0.2702, 0.228, 0.2571, 0.2344, 0.2504, 0.2208, 0.2702, 0.228, 0.2764, 0.2411, 0.2638, 0.2473, 0.2571, 0.2344, 0.2764, 0.2411, 0.2819, 0.2534, 0.2701, 0.2593, 0.2638, 0.2473, 0.3071, 0.3213, 0.3093, 0.3317, 0.2987, 0.3333, 0.2969, 0.3235, 0.3093, 0.3317, 0.3108, 0.3427, 0.2998, 0.3436, 0.2987, 0.3333, 0.3108, 0.3427, 0.3116, 0.3541, 0.3002, 0.3543, 0.2998, 0.3436, 0.3116, 0.3541, 0.3117, 0.366, 0.2999, 0.3655, 0.3002, 0.3543, 0.2706, 0.1953, 0.2771, 0.2084, 0.2639, 0.2146, 0.2578, 0.2013, 0.2771, 0.2084, 0.2836, 0.2219, 0.2702, 0.228, 0.2639, 0.2146, 0.2836, 0.2219, 0.2895, 0.2355, 0.2764, 0.2411, 0.2702, 0.228, 0.2895, 0.2355, 0.2944, 0.2486, 0.2819, 0.2534, 0.2764, 0.2411, 0.3178, 0.3186, 0.3205, 0.3296, 0.3093, 0.3317, 0.3071, 0.3213, 0.3205, 0.3296, 0.3224, 0.3412, 0.3108, 0.3427, 0.3093, 0.3317, 0.3224, 0.3412, 0.3236, 0.3534, 0.3116, 0.3541, 0.3108, 0.3427, 0.3236, 0.3534, 0.3242, 0.3659, 0.3117, 0.366, 0.3116, 0.3541, 0.2831, 0.1885, 0.2905, 0.2016, 0.2771, 0.2084, 0.2706, 0.1953, 0.2905, 0.2016, 0.2975, 0.2158, 0.2836, 0.2219, 0.2771, 0.2084, 0.2975, 0.2158, 0.3036, 0.2304, 0.2895, 0.2355, 0.2836, 0.2219, 0.3036, 0.2304, 0.308, 0.2448, 0.2944, 0.2486, 0.2895, 0.2355, 0.3291, 0.3151, 0.3325, 0.3268, 0.3205, 0.3296, 0.3178, 0.3186, 0.3325, 0.3268, 0.3348, 0.3394, 0.3224, 0.3412, 0.3205, 0.3296, 0.3348, 0.3394, 0.3363, 0.3522, 0.3236, 0.3534, 0.3224, 0.3412, 0.3363, 0.3522, 0.3372, 0.3653, 0.3242, 0.3659, 0.3236, 0.3534, 0.2957, 0.1806, 0.3041, 0.1939, 0.2905, 0.2016, 0.2831, 0.1885, 0.3041, 0.1939, 0.3125, 0.209, 0.2975, 0.2158, 0.2905, 0.2016, 0.3125, 0.209, 0.3193, 0.2257, 0.3036, 0.2304, 0.2975, 0.2158, 0.3193, 0.2257, 0.3232, 0.2426, 0.308, 0.2448, 0.3036, 0.2304, 0.3412, 0.3101, 0.3454, 0.3233, 0.3325, 0.3268, 0.3291, 0.3151, 0.3454, 0.3233, 0.348, 0.3372, 0.3348, 0.3394, 0.3325, 0.3268, 0.348, 0.3372, 0.3496, 0.3509, 0.3363, 0.3522, 0.3348, 0.3394, 0.3496, 0.3509, 0.3506, 0.3645, 0.3372, 0.3653, 0.3363, 0.3522, 0.3085, 0.1714, 0.3177, 0.1842, 0.3041, 0.1939, 0.2957, 0.1806, 0.3177, 0.1842, 0.3291, 0.2008, 0.3125, 0.209, 0.3041, 0.1939, 0.3291, 0.2008, 0.3378, 0.2209, 0.3193, 0.2257, 0.3125, 0.209, 0.3378, 0.2209, 0.3417, 0.2433, 0.3232, 0.2426, 0.3193, 0.2257, 0.3545, 0.3023, 0.36, 0.3192, 0.3454, 0.3233, 0.3412, 0.3101, 0.36, 0.3192, 0.3623, 0.3351, 0.348, 0.3372, 0.3454, 0.3233, 0.3623, 0.3351, 0.3636, 0.3497, 0.3496, 0.3509, 0.348, 0.3372, 0.3636, 0.3497, 0.3644, 0.3638, 0.3506, 0.3645, 0.3496, 0.3509, 0.3184, 0.1507, 0.3347, 0.1693, 0.3177, 0.1842, 0.3011, 0.1674, 0.3347, 0.1693, 0.3485, 0.1889, 0.3291, 0.2008, 0.3177, 0.1842, 0.3485, 0.1889, 0.36, 0.2109, 0.3378, 0.2209, 0.3291, 0.2008, 0.36, 0.2109, 0.3697, 0.2349, 0.3457, 0.2451, 0.3378, 0.2209, 0.3697, 0.2349, 0.3772, 0.2585, 0.3557, 0.2635, 0.3457, 0.2451, 0.3772, 0.2585, 0.3796, 0.2817, 0.3591, 0.2818, 0.3557, 0.2635, 0.3796, 0.2817, 0.3778, 0.3009, 0.3572, 0.2999, 0.3591, 0.2818, 0.3778, 0.3009, 0.3774, 0.3186, 0.3599, 0.3192, 0.3572, 0.2999, 0.3774, 0.3186, 0.3776, 0.3344, 0.3623, 0.3351, 0.3599, 0.3192, 0.3776, 0.3344, 0.378, 0.3491, 0.3636, 0.3497, 0.3623, 0.3351, 0.378, 0.3491, 0.3785, 0.3633, 0.3644, 0.3638, 0.3636, 0.3497, 0.3363, 0.1334, 0.3542, 0.1531, 0.3347, 0.1693, 0.3184, 0.1507, 0.3542, 0.1531, 0.3702, 0.1747, 0.3485, 0.1889, 0.3347, 0.1693, 0.3702, 0.1747, 0.3841, 0.1987, 0.36, 0.2109, 0.3485, 0.1889, 0.3841, 0.1987, 0.3957, 0.2252, 0.3697, 0.2349, 0.36, 0.2109, 0.3957, 0.2252, 0.4037, 0.254, 0.3772, 0.2585, 0.3697, 0.2349, 0.4037, 0.254, 0.4042, 0.2856, 0.3796, 0.2817, 0.3772, 0.2585, 0.4042, 0.2856, 0.3972, 0.3036, 0.3778, 0.3009, 0.3796, 0.2817, 0.3972, 0.3036, 0.3941, 0.3197, 0.3774, 0.3186, 0.3778, 0.3009, 0.3941, 0.3197, 0.3928, 0.3347, 0.3776, 0.3344, 0.3774, 0.3186, 0.3928, 0.3347, 0.3924, 0.3489, 0.378, 0.3491, 0.3776, 0.3344, 0.3924, 0.3489, 0.3925, 0.3629, 0.3785, 0.3633, 0.378, 0.3491, 0.3559, 0.1137, 0.3756, 0.135, 0.3542, 0.1531, 0.3363, 0.1334, 0.3756, 0.135, 0.3938, 0.1582, 0.3702, 0.1747, 0.3542, 0.1531, 0.3938, 0.1582, 0.4106, 0.184, 0.3841, 0.1987, 0.3702, 0.1747, 0.4106, 0.184, 0.4255, 0.2131, 0.3957, 0.2252, 0.3841, 0.1987, 0.4255, 0.2131, 0.4377, 0.2465, 0.4037, 0.254, 0.3957, 0.2252, 0.4377, 0.2465, 0.4453, 0.286, 0.4042, 0.2856, 0.4037, 0.254, 0.4188, 0.2942, 0.4127, 0.308, 0.3972, 0.3036, 0.4042, 0.2856, 0.4127, 0.308, 0.409, 0.322, 0.3941, 0.3197, 0.3972, 0.3036, 0.409, 0.322, 0.4071, 0.3357, 0.3928, 0.3347, 0.3941, 0.3197, 0.4071, 0.3357, 0.4063, 0.3492, 0.3924, 0.3489, 0.3928, 0.3347, 0.4063, 0.3492, 0.4063, 0.3625, 0.3925, 0.3629, 0.3924, 0.3489, 0.3772, 0.09236, 0.3986, 0.1149, 0.3756, 0.135, 0.3559, 0.1137, 0.3986, 0.1149, 0.419, 0.1392, 0.3938, 0.1582, 0.3756, 0.135, 0.419, 0.1392, 0.4388, 0.1661, 0.4106, 0.184, 0.3938, 0.1582, 0.4388, 0.1661, 0.458, 0.1968, 0.4255, 0.2131, 0.4106, 0.184, 0.458, 0.1968, 0.4763, 0.2329, 0.4377, 0.2465, 0.4255, 0.2131, 0.4763, 0.2329, 0.4927, 0.2768, 0.4453, 0.286, 0.4377, 0.2465, 0.4301, 0.3012, 0.4258, 0.3122, 0.4127, 0.308, 0.4188, 0.2942, 0.4258, 0.3122, 0.4223, 0.3244, 0.409, 0.322, 0.4127, 0.308, 0.4223, 0.3244, 0.4202, 0.3369, 0.4071, 0.3357, 0.409, 0.322, 0.4202, 0.3369, 0.4193, 0.3496, 0.4063, 0.3492, 0.4071, 0.3357, 0.4193, 0.3496, 0.4192, 0.3622, 0.4063, 0.3625, 0.4063, 0.3492, 0.3998, 0.06977, 0.4224, 0.09301, 0.3986, 0.1149, 0.3772, 0.09236, 0.4224, 0.09301, 0.4448, 0.1176, 0.419, 0.1392, 0.3986, 0.1149, 0.4448, 0.1176, 0.4676, 0.1445, 0.4388, 0.1661, 0.419, 0.1392, 0.4676, 0.1445, 0.4914, 0.1749, 0.458, 0.1968, 0.4388, 0.1661, 0.4914, 0.1749, 0.5167, 0.2114, 0.4763, 0.2329, 0.458, 0.1968, 0.5167, 0.2114, 0.5439, 0.2569, 0.4927, 0.2768, 0.4763, 0.2329, 0.4384, 0.3058, 0.4381, 0.3153, 0.4258, 0.3122, 0.4301, 0.3012, 0.4381, 0.3153, 0.434, 0.3266, 0.4223, 0.3244, 0.4258, 0.3122, 0.434, 0.3266, 0.4322, 0.3381, 0.4202, 0.3369, 0.4223, 0.3244, 0.4322, 0.3381, 0.4315, 0.35, 0.4193, 0.3496, 0.4202, 0.3369, 0.4315, 0.35, 0.4314, 0.362, 0.4192, 0.3622, 0.4193, 0.3496, 0.423, 0.04651, 0.4463, 0.06977, 0.4224, 0.09301, 0.3998, 0.06977, 0.4463, 0.06977, 0.4702, 0.09372, 0.4448, 0.1176, 0.4224, 0.09301, 0.4702, 0.09372, 0.4955, 0.1192, 0.4676, 0.1445, 0.4448, 0.1176, 0.4955, 0.1192, 0.5233, 0.1471, 0.4914, 0.1749, 0.4676, 0.1445, 0.5233, 0.1471, 0.5552, 0.1809, 0.5167, 0.2114, 0.4914, 0.1749, 0.5552, 0.1809, 0.59, 0.217, 0.5439, 0.2569, 0.5167, 0.2114, 0.4447, 0.3209, 0.4435, 0.3286, 0.434, 0.3266, 0.4381, 0.3153, 0.4435, 0.3286, 0.4431, 0.3388, 0.4322, 0.3381, 0.434, 0.3266, 0.4431, 0.3388, 0.4431, 0.3501, 0.4315, 0.35, 0.4322, 0.3381, 0.4431, 0.3501, 0.4432, 0.3619, 0.4314, 0.362, 0.4315, 0.35, 0.423, 0.04651, 0.3998, 0.06977, 0.3533, 0.02326, 0.3765, 0.0, 0.3363, 0.1334, 0.3184, 0.1507, 0.2845, 0.1155, 0.302, 0.09835, 0.3184, 0.1507, 0.3011, 0.1674, 0.2671, 0.1325, 0.2845, 0.1155, 0.2578, 0.2013, 0.2444, 0.2069, 0.2332, 0.1801, 0.2466, 0.1745, 0.1629, 0.2234, 0.1372, 0.2484, 0.08068, 0.1972, 0.1076, 0.1696, 0.1372, 0.2484, 0.1141, 0.2752, 0.05381, 0.2261, 0.08068, 0.1972, 0.1141, 0.2752, 0.09271, 0.305, 0.02693, 0.2574, 0.05381, 0.2261, 0.09271, 0.305, 0.07234, 0.339, 0.0, 0.2918, 0.02693, 0.2574, 0.4314, 0.362, 0.4432, 0.3619, 0.4434, 0.3855, 0.4316, 0.3856, 0.3925, 0.3629, 0.4063, 0.3625, 0.4072, 0.3902, 0.3934, 0.3906, 0.3785, 0.3633, 0.3925, 0.3629, 0.3934, 0.3906, 0.3795, 0.3911, 0.3644, 0.3638, 0.3785, 0.3633, 0.3795, 0.3911, 0.3656, 0.3917, 0.3506, 0.3645, 0.3644, 0.3638, 0.3656, 0.3917, 0.3517, 0.3922, 0.2686, 0.3619, 0.2784, 0.3633, 0.2756, 0.3829, 0.2658, 0.3815, 0.2784, 0.3444, 0.2791, 0.3386, 0.2911, 0.3398, 0.2905, 0.3457, 0.2776, 0.3504, 0.2784, 0.3444, 0.2905, 0.3457, 0.2899, 0.3518, 0.2768, 0.3567, 0.2776, 0.3504, 0.2899, 0.3518, 0.2894, 0.3579, 0.2761, 0.3631, 0.2768, 0.3567, 0.2894, 0.3579, 0.2889, 0.3642, 0.2757, 0.3697, 0.2761, 0.3631, 0.2889, 0.3642, 0.2884, 0.3706, 0.4432, 0.3619, 0.4431, 0.3501, 0.4667, 0.3499, 0.4668, 0.3617, 0.4435, 0.3286, 0.4447, 0.3209, 0.4602, 0.3233, 0.459, 0.3311, 0.4447, 0.3209, 0.4459, 0.3131, 0.4614, 0.3156, 0.4602, 0.3233, 0.59, 0.217, 0.5552, 0.1809, 0.6251, 0.1142, 0.6592, 0.1488, 0.5552, 0.1809, 0.5233, 0.1471, 0.5916, 0.08008, 0.6251, 0.1142, 0.4463, 0.06977, 0.423, 0.04651, 0.4695, 0.0, 0.4928, 0.02326, 0.2584, 0.329, 0.2616, 0.3129, 0.2477, 0.3225, 0.2477, 0.3225, 0.2477, 0.3225, 0.253, 0.3074, 0.2391, 0.314, 0.2391, 0.314, 0.2338, 0.3018, 0.2339, 0.2993, 0.2484, 0.304, 0.2429, 0.3044, 0.2346, 0.3035, 0.2338, 0.3018, 0.2429, 0.3044, 0.2413, 0.3042, 0.7557, 0.1034, 0.7901, 0.1034, 0.7901, 0.1724, 0.7557, 0.1724, 0.7212, 0.0, 0.7557, 0.0, 0.7557, 0.06895, 0.7212, 0.06895, 0.6867, 4.932e-08, 0.7212, 0.0, 0.7212, 0.06895, 0.6867, 0.06895, 0.7212, 0.3235, 0.7557, 0.3235, 0.7557, 0.3925, 0.7212, 0.3925, 0.6867, 0.3235, 0.7212, 0.3235, 0.7212, 0.3925, 0.6867, 0.3925, 0.3591, 0.2818, 0.3572, 0.2999, 0.3355, 0.2911, 0.3346, 0.2821, 0.3557, 0.2635, 0.3591, 0.2818, 0.3346, 0.2821, 0.3328, 0.2727, 0.3457, 0.2451, 0.3557, 0.2635, 0.3328, 0.2727, 0.3292, 0.2643, 0.7557, 0.3235, 0.7901, 0.3235, 0.7901, 0.3925, 0.7557, 0.3925, 0.3011, 0.1674, 0.2837, 0.1844, 0.2496, 0.1495, 0.2671, 0.1325, 0.2339, 0.2993, 0.2484, 0.304, 0.2399, 0.2851, 0.2399, 0.2851, 0.2687, 0.3278, 0.2584, 0.329, 0.2616, 0.3129, 0.2675, 0.3122, 0.6867, 0.1724, 0.6867, 0.1379, 0.7557, 0.1379, 0.7557, 0.1724, 0.2399, 0.2851, 0.2548, 0.2973, 0.2488, 0.2746, 0.2488, 0.2746, 0.278, 0.3266, 0.2687, 0.3278, 0.2675, 0.3122, 0.2748, 0.3104, 0.2488, 0.2746, 0.2625, 0.2909, 0.259, 0.2662, 0.259, 0.2662, 0.2872, 0.3252, 0.278, 0.3266, 0.2748, 0.3104, 0.283, 0.308, 0.259, 0.2662, 0.2712, 0.285, 0.2701, 0.2593, 0.2701, 0.2593, 0.2969, 0.3235, 0.2872, 0.3252, 0.283, 0.308, 0.2919, 0.3053, 0.3071, 0.3213, 0.2969, 0.3235, 0.2919, 0.3053, 0.3013, 0.3024, 0.2819, 0.2534, 0.2908, 0.2752, 0.2944, 0.2486, 0.2944, 0.2486, 0.3178, 0.3186, 0.3071, 0.3213, 0.3013, 0.3024, 0.3109, 0.2993, 0.2944, 0.2486, 0.3013, 0.2714, 0.308, 0.2448, 0.308, 0.2448, 0.3291, 0.3151, 0.3178, 0.3186, 0.3109, 0.2993, 0.3205, 0.2961, 0.308, 0.2448, 0.3119, 0.2684, 0.3232, 0.2426, 0.3232, 0.2426, 0.3412, 0.3101, 0.3291, 0.3151, 0.3205, 0.2961, 0.3295, 0.2926, 0.3232, 0.2426, 0.3221, 0.2664, 0.3417, 0.2433, 0.3417, 0.2433, 0.3545, 0.3023, 0.3412, 0.3101, 0.3295, 0.2926, 0.3369, 0.2892, 0.3949, 0.3966, 0.488, 0.4959, 0.4446, 0.35, 0.4446, 0.35, 0.4446, 0.35, 0.5377, 0.4493, 0.4942, 0.3034, 0.4942, 0.3034, 0.4942, 0.3034, 0.5874, 0.4028, 0.5439, 0.2569, 0.5439, 0.2569, 0.5439, 0.2569, 0.637, 0.3562, 0.59, 0.217, 0.59, 0.217, 0.3103, 0.8208, 0.3103, 0.8898, 0.2758, 0.8898, 0.2758, 0.8208, 0.2758, 0.8208, 0.2758, 0.8898, 0.2413, 0.8898, 0.2413, 0.8208, 0.2413, 0.8208, 0.2413, 0.8898, 0.2069, 0.8898, 0.2069, 0.8208, 0.2069, 0.8208, 0.2069, 0.8898, 0.1724, 0.8898, 0.1724, 0.8208, 0.1724, 0.8208, 0.1724, 0.8898, 0.1379, 0.8898, 0.1379, 0.8208, 0.1379, 0.8208, 0.1379, 0.8898, 0.1034, 0.8898, 0.1034, 0.8208, 0.1034, 0.8208, 0.1034, 0.8898, 0.06895, 0.8898, 0.06895, 0.8208, 0.06895, 0.8208, 0.06895, 0.8898, 0.03448, 0.8898, 0.03448, 0.8208, 0.03448, 0.8208, 0.03448, 0.8898, 1.48e-07, 0.8898, 0.0, 0.8208, 0.7557, 0.1379, 0.6867, 0.1379, 0.6867, 0.1034, 0.7557, 0.1034, 0.7557, 0.1034, 0.6867, 0.1034, 0.6867, 0.06895, 0.7557, 0.06895, 0.6206, 0.8208, 0.5861, 0.8208, 0.6206, 0.8898, 0.6206, 0.8898, 0.5861, 0.8208, 0.5516, 0.8208, 0.5861, 0.8898, 0.5861, 0.8898, 0.5516, 0.8208, 0.5172, 0.8208, 0.5516, 0.8898, 0.5516, 0.8898, 0.5172, 0.8208, 0.4827, 0.8208, 0.5172, 0.8898, 0.5172, 0.8898, 0.4137, 0.8208, 0.4137, 0.8208, 0.4137, 0.8898, 0.4482, 0.8898, 0.3792, 0.8208, 0.3792, 0.8208, 0.3792, 0.8898, 0.4137, 0.8898, 0.3448, 0.8208, 0.3448, 0.8208, 0.3448, 0.8898, 0.3792, 0.8898, 0.3103, 0.8208, 0.3103, 0.8208, 0.3103, 0.8898, 0.3448, 0.8898, 0.7557, 0.4959, 0.6867, 0.4959, 0.6867, 0.4614, 0.7557, 0.4614, 0.7557, 0.4614, 0.6867, 0.4614, 0.6867, 0.427, 0.7557, 0.427, 0.7557, 0.427, 0.6867, 0.427, 0.6867, 0.3925, 0.7557, 0.3925, 0.6551, 0.8898, 0.6206, 0.8898, 0.6206, 0.8208, 0.6551, 0.8208, 0.6895, 0.8898, 0.6551, 0.8898, 0.6551, 0.8208, 0.6895, 0.8208, 0.724, 0.8898, 0.6895, 0.8898, 0.6895, 0.8208, 0.724, 0.8208, 0.7585, 0.8898, 0.724, 0.8898, 0.724, 0.8208, 0.7585, 0.8208, 0.793, 0.8898, 0.7585, 0.8898, 0.7585, 0.8208, 0.793, 0.8208, 0.8274, 0.8898, 0.793, 0.8898, 0.793, 0.8208, 0.8274, 0.8208, 0.8619, 0.8898, 0.8274, 0.8898, 0.8274, 0.8208, 0.8619, 0.8208, 0.8964, 0.8898, 0.8619, 0.8898, 0.8619, 0.8208, 0.8964, 0.8208, 0.9309, 0.8898, 0.8964, 0.8898, 0.8964, 0.8208, 0.9309, 0.8208, 0.8246, 0.3235, 0.7557, 0.3235, 0.7557, 0.2891, 0.8246, 0.2891, 0.7557, 0.3235, 0.6867, 0.3235, 0.6867, 0.2891, 0.7557, 0.2891, 0.7557, 0.2891, 0.6867, 0.2891, 0.6867, 0.2546, 0.7557, 0.2546, 0.7901, 0.2546, 0.7212, 0.2546, 0.7212, 0.2201, 0.7901, 0.2201, 0.4447, 0.3209, 0.4381, 0.3153, 0.4532, 0.309, 0.4562, 0.3148, 0.4532, 0.309, 0.4532, 0.309, 0.4515, 0.3025, 0.4384, 0.3058, 0.7901, 0.2201, 0.7212, 0.2201, 0.7212, 0.1856, 0.7901, 0.1856, 0.7212, 0.1856, 0.7212, 0.2546, 0.6867, 0.2546, 0.6867, 0.1856, 0.709, 0.6769, 0.6511, 0.6335, 0.6897, 0.5722, 0.7569, 0.6149, 0.6615, 0.7305, 0.6109, 0.6864, 0.6511, 0.6335, 0.709, 0.6769, 0.6146, 0.7776, 0.5691, 0.7328, 0.6109, 0.6864, 0.6615, 0.7305, 0.5682, 0.8208, 0.5249, 0.7744, 0.5691, 0.7328, 0.6146, 0.7776, 0.38, 0.7498, 0.3785, 0.7342, 0.3945, 0.7327, 0.3958, 0.7485, 0.3646, 0.751, 0.363, 0.736, 0.3785, 0.7342, 0.38, 0.7498, 0.35, 0.7523, 0.3483, 0.738, 0.363, 0.736, 0.3646, 0.751, 0.3361, 0.7536, 0.3345, 0.74, 0.3483, 0.738, 0.35, 0.7523, 0.3228, 0.7549, 0.3213, 0.7417, 0.3345, 0.74, 0.3361, 0.7536, 0.3098, 0.7562, 0.3084, 0.7432, 0.3213, 0.7417, 0.3228, 0.7549, 0.6511, 0.6335, 0.5947, 0.5983, 0.6243, 0.5396, 0.6897, 0.5722, 0.6109, 0.6864, 0.5619, 0.649, 0.5947, 0.5983, 0.6511, 0.6335, 0.5691, 0.7328, 0.5261, 0.6929, 0.5619, 0.649, 0.6109, 0.6864, 0.5249, 0.7744, 0.4871, 0.7311, 0.5261, 0.6929, 0.5691, 0.7328, 0.48, 0.8097, 0.4447, 0.7648, 0.4871, 0.7311, 0.5249, 0.7744, 0.3785, 0.7342, 0.3764, 0.7183, 0.3932, 0.7164, 0.3945, 0.7327, 0.363, 0.736, 0.3606, 0.7209, 0.3764, 0.7183, 0.3785, 0.7342, 0.3483, 0.738, 0.3459, 0.7238, 0.3606, 0.7209, 0.363, 0.736, 0.3345, 0.74, 0.3323, 0.7265, 0.3459, 0.7238, 0.3483, 0.738, 0.3213, 0.7417, 0.3194, 0.7288, 0.3323, 0.7265, 0.3345, 0.74, 0.3084, 0.7432, 0.3071, 0.7306, 0.3194, 0.7288, 0.3213, 0.7417, 0.5947, 0.5983, 0.5414, 0.5713, 0.5626, 0.5165, 0.6243, 0.5396, 0.5619, 0.649, 0.5159, 0.6183, 0.5414, 0.5713, 0.5947, 0.5983, 0.5261, 0.6929, 0.4863, 0.6585, 0.5159, 0.6183, 0.5619, 0.649, 0.4871, 0.7311, 0.4526, 0.6924, 0.4863, 0.6585, 0.5261, 0.6929, 0.4447, 0.7648, 0.4136, 0.7208, 0.4526, 0.6924, 0.4871, 0.7311, 0.3764, 0.7183, 0.3734, 0.7017, 0.3919, 0.699, 0.3932, 0.7164, 0.3606, 0.7209, 0.357, 0.7055, 0.3734, 0.7017, 0.3764, 0.7183, 0.3459, 0.7238, 0.3423, 0.7096, 0.357, 0.7055, 0.3606, 0.7209, 0.3323, 0.7265, 0.3292, 0.7134, 0.3423, 0.7096, 0.3459, 0.7238, 0.3194, 0.7288, 0.3171, 0.7165, 0.3292, 0.7134, 0.3323, 0.7265, 0.3071, 0.7306, 0.3056, 0.7186, 0.3171, 0.7165, 0.3194, 0.7288, 0.5414, 0.5713, 0.4925, 0.552, 0.5058, 0.5023, 0.5626, 0.5165, 0.5159, 0.6183, 0.4739, 0.5946, 0.4925, 0.552, 0.5414, 0.5713, 0.4863, 0.6585, 0.4508, 0.6304, 0.4739, 0.5946, 0.5159, 0.6183, 0.4526, 0.6924, 0.4232, 0.6592, 0.4508, 0.6304, 0.4863, 0.6585, 0.4136, 0.7208, 0.3902, 0.6792, 0.4232, 0.6592, 0.4526, 0.6924, 0.3734, 0.7017, 0.3684, 0.6839, 0.3902, 0.6792, 0.3919, 0.699, 0.357, 0.7055, 0.3515, 0.6899, 0.3684, 0.6839, 0.3734, 0.7017, 0.3423, 0.7096, 0.3373, 0.6958, 0.3515, 0.6899, 0.357, 0.7055, 0.3292, 0.7134, 0.3251, 0.7011, 0.3373, 0.6958, 0.3423, 0.7096, 0.3171, 0.7165, 0.3143, 0.7052, 0.3251, 0.7011, 0.3292, 0.7134, 0.3056, 0.7186, 0.304, 0.7077, 0.3143, 0.7052, 0.3171, 0.7165, 0.4925, 0.552, 0.4487, 0.5398, 0.4554, 0.4959, 0.5058, 0.5023, 0.4739, 0.5946, 0.4365, 0.5776, 0.4487, 0.5398, 0.4925, 0.552, 0.4508, 0.6304, 0.4197, 0.6093, 0.4365, 0.5776, 0.4739, 0.5946, 0.4232, 0.6592, 0.3994, 0.6347, 0.4197, 0.6093, 0.4508, 0.6304, 0.3902, 0.6792, 0.3772, 0.653, 0.3994, 0.6347, 0.4232, 0.6592, 0.3684, 0.6839, 0.3586, 0.6648, 0.3772, 0.653, 0.3902, 0.6792, 0.3515, 0.6899, 0.3433, 0.6743, 0.3586, 0.6648, 0.3684, 0.6839, 0.3373, 0.6958, 0.3302, 0.6826, 0.3433, 0.6743, 0.3515, 0.6899, 0.3251, 0.7011, 0.3197, 0.6901, 0.3302, 0.6826, 0.3373, 0.6958, 0.3143, 0.7052, 0.311, 0.6954, 0.3197, 0.6901, 0.3251, 0.7011, 0.304, 0.7077, 0.3021, 0.6983, 0.311, 0.6954, 0.3143, 0.7052, 0.4487, 0.5398, 0.4105, 0.5336, 0.4118, 0.4959, 0.4554, 0.4959, 0.4365, 0.5776, 0.4036, 0.5667, 0.4105, 0.5336, 0.4487, 0.5398, 0.4197, 0.6093, 0.3923, 0.5946, 0.4036, 0.5667, 0.4365, 0.5776, 0.3994, 0.6347, 0.3775, 0.6171, 0.3923, 0.5946, 0.4197, 0.6093, 0.3772, 0.653, 0.3606, 0.6335, 0.3775, 0.6171, 0.3994, 0.6347, 0.3586, 0.6648, 0.3456, 0.6478, 0.3606, 0.6335, 0.3772, 0.653, 0.3433, 0.6743, 0.333, 0.6601, 0.3456, 0.6478, 0.3586, 0.6648, 0.3302, 0.6826, 0.3207, 0.6701, 0.333, 0.6601, 0.3433, 0.6743, 0.3197, 0.6901, 0.3123, 0.6812, 0.3207, 0.6701, 0.3302, 0.6826, 0.311, 0.6954, 0.3077, 0.6881, 0.3123, 0.6812, 0.3197, 0.6901, 0.3021, 0.6983, 0.2999, 0.6904, 0.3077, 0.6881, 0.311, 0.6954, 0.4105, 0.5336, 0.3779, 0.532, 0.3755, 0.5005, 0.4118, 0.4959, 0.4036, 0.5667, 0.3749, 0.5605, 0.3779, 0.532, 0.4105, 0.5336, 0.392, 0.5951, 0.3676, 0.5855, 0.3749, 0.5605, 0.4036, 0.5667, 0.3768, 0.6178, 0.3567, 0.607, 0.3676, 0.5855, 0.392, 0.5951, 0.3163, 0.6688, 0.3039, 0.6698, 0.3021, 0.6619, 0.312, 0.6674, 0.3123, 0.6812, 0.3027, 0.6793, 0.3039, 0.6698, 0.3163, 0.6688, 0.3077, 0.6881, 0.3014, 0.6877, 0.3027, 0.6793, 0.3123, 0.6812, 0.3085, 0.6946, 0.302, 0.6954, 0.3014, 0.6877, 0.3077, 0.6881, 0.3779, 0.532, 0.3507, 0.5336, 0.346, 0.5077, 0.3755, 0.5005, 0.3749, 0.5605, 0.3507, 0.5577, 0.3507, 0.5336, 0.3779, 0.532, 0.3676, 0.5855, 0.3469, 0.5796, 0.3507, 0.5577, 0.3749, 0.5605, 0.3567, 0.607, 0.3408, 0.5989, 0.3469, 0.5796, 0.3676, 0.5855, 0.3039, 0.6698, 0.2944, 0.6691, 0.2952, 0.6604, 0.3021, 0.6619, 0.3027, 0.6793, 0.2934, 0.6786, 0.2944, 0.6691, 0.3039, 0.6698, 0.3014, 0.6877, 0.293, 0.6881, 0.2934, 0.6786, 0.3027, 0.6793, 0.302, 0.6954, 0.2943, 0.6972, 0.293, 0.6881, 0.3014, 0.6877, 0.3507, 0.5336, 0.3284, 0.537, 0.3226, 0.516, 0.346, 0.5077, 0.3507, 0.5577, 0.33, 0.5572, 0.3284, 0.537, 0.3507, 0.5336, 0.3469, 0.5796, 0.3286, 0.5761, 0.33, 0.5572, 0.3507, 0.5577, 0.3408, 0.5989, 0.3251, 0.5935, 0.3286, 0.5761, 0.3469, 0.5796, 0.2944, 0.6691, 0.285, 0.6674, 0.2877, 0.658, 0.2952, 0.6604, 0.2934, 0.6786, 0.2833, 0.6779, 0.285, 0.6674, 0.2944, 0.6691, 0.293, 0.6881, 0.283, 0.6888, 0.2833, 0.6779, 0.2934, 0.6786, 0.2943, 0.6972, 0.2846, 0.6999, 0.283, 0.6888, 0.293, 0.6881, 0.3284, 0.537, 0.3101, 0.541, 0.3043, 0.5242, 0.3226, 0.516, 0.33, 0.5572, 0.3125, 0.5579, 0.3101, 0.541, 0.3284, 0.537, 0.3286, 0.5761, 0.3123, 0.5742, 0.3125, 0.5579, 0.33, 0.5572, 0.3251, 0.5935, 0.3102, 0.5897, 0.3123, 0.5742, 0.3286, 0.5761, 0.285, 0.6674, 0.2747, 0.6649, 0.2798, 0.6543, 0.2877, 0.658, 0.2833, 0.6779, 0.2719, 0.6767, 0.2747, 0.6649, 0.285, 0.6674, 0.283, 0.6888, 0.2711, 0.6895, 0.2719, 0.6767, 0.2833, 0.6779, 0.2846, 0.6999, 0.2725, 0.7028, 0.2711, 0.6895, 0.283, 0.6888, 0.3101, 0.541, 0.2951, 0.5451, 0.2899, 0.5315, 0.3043, 0.5242, 0.3125, 0.5579, 0.2977, 0.5591, 0.2951, 0.5451, 0.3101, 0.541, 0.3123, 0.5742, 0.2978, 0.5731, 0.2977, 0.5591, 0.3125, 0.5579, 0.3102, 0.5897, 0.2963, 0.5869, 0.2978, 0.5731, 0.3123, 0.5742, 0.2747, 0.6649, 0.2622, 0.6609, 0.2672, 0.6484, 0.2798, 0.6543, 0.2719, 0.6767, 0.2586, 0.6747, 0.2622, 0.6609, 0.2747, 0.6649, 0.2711, 0.6895, 0.2569, 0.6896, 0.2586, 0.6747, 0.2719, 0.6767, 0.2725, 0.7028, 0.2577, 0.7054, 0.2569, 0.6896, 0.2711, 0.6895, 0.2951, 0.5451, 0.2829, 0.5487, 0.2784, 0.5376, 0.2899, 0.5315, 0.2977, 0.5591, 0.2851, 0.5603, 0.2829, 0.5487, 0.2951, 0.5451, 0.2978, 0.5731, 0.2851, 0.5721, 0.2851, 0.5603, 0.2977, 0.5591, 0.2963, 0.5869, 0.2833, 0.5843, 0.2851, 0.5721, 0.2978, 0.5731, 0.2622, 0.6609, 0.2481, 0.6559, 0.2541, 0.6419, 0.2672, 0.6484, 0.2586, 0.6747, 0.2432, 0.6715, 0.2481, 0.6559, 0.2622, 0.6609, 0.2569, 0.6896, 0.2403, 0.6887, 0.2432, 0.6715, 0.2586, 0.6747, 0.2577, 0.7054, 0.24, 0.7072, 0.2403, 0.6887, 0.2569, 0.6896, 0.2829, 0.5487, 0.2729, 0.5518, 0.269, 0.5425, 0.2784, 0.5376, 0.2851, 0.5603, 0.275, 0.5612, 0.2729, 0.5518, 0.2829, 0.5487, 0.2851, 0.5721, 0.2741, 0.5707, 0.275, 0.5612, 0.2851, 0.5603, 0.2833, 0.5843, 0.2712, 0.5814, 0.2741, 0.5707, 0.2851, 0.5721, 0.2481, 0.6559, 0.2331, 0.6491, 0.2415, 0.6343, 0.2541, 0.6419, 0.2432, 0.6715, 0.2259, 0.6667, 0.2331, 0.6491, 0.2481, 0.6559, 0.2403, 0.6887, 0.2211, 0.6865, 0.2259, 0.6667, 0.2432, 0.6715, 0.24, 0.7072, 0.2193, 0.7078, 0.2211, 0.6865, 0.2403, 0.6887, 0.2729, 0.5518, 0.2646, 0.5549, 0.2606, 0.5465, 0.269, 0.5425, 0.275, 0.5612, 0.2678, 0.5622, 0.2646, 0.5549, 0.2729, 0.5518, 0.2741, 0.5707, 0.265, 0.5681, 0.2678, 0.5622, 0.275, 0.5612, 0.2712, 0.5814, 0.2599, 0.5773, 0.265, 0.5681, 0.2741, 0.5707, 0.2331, 0.6491, 0.2168, 0.6396, 0.2299, 0.6224, 0.2415, 0.6343, 0.2259, 0.6667, 0.2063, 0.6597, 0.2168, 0.6396, 0.2331, 0.6491, 0.2211, 0.6865, 0.1988, 0.6826, 0.2063, 0.6597, 0.2259, 0.6667, 0.2193, 0.7078, 0.1956, 0.7067, 0.1988, 0.6826, 0.2211, 0.6865, 0.2769, 0.5696, 0.2769, 0.5583, 0.2884, 0.5582, 0.2884, 0.5697, 0.2657, 0.5696, 0.2657, 0.5583, 0.2769, 0.5583, 0.2769, 0.5696, 0.265, 0.5681, 0.2582, 0.5621, 0.2657, 0.5583, 0.2678, 0.5622, 0.2599, 0.5773, 0.2484, 0.5704, 0.2582, 0.5621, 0.265, 0.5681, 0.2168, 0.6396, 0.1979, 0.6273, 0.2146, 0.6093, 0.2299, 0.6224, 0.2063, 0.6597, 0.1836, 0.6498, 0.1979, 0.6273, 0.2168, 0.6396, 0.1988, 0.6826, 0.1723, 0.6777, 0.1836, 0.6498, 0.2063, 0.6597, 0.1956, 0.7067, 0.1695, 0.7039, 0.1723, 0.6777, 0.1988, 0.6826, 0.2769, 0.5583, 0.2764, 0.5469, 0.2884, 0.5466, 0.2884, 0.5582, 0.2657, 0.5583, 0.2647, 0.5482, 0.2764, 0.5469, 0.2769, 0.5583, 0.2582, 0.5621, 0.2537, 0.5516, 0.2647, 0.5482, 0.2657, 0.5583, 0.2484, 0.5704, 0.242, 0.5577, 0.2537, 0.5516, 0.2582, 0.5621, 0.2441, 0.5756, 0.2304, 0.5654, 0.242, 0.5577, 0.2484, 0.5704, 0.2331, 0.5961, 0.2155, 0.5787, 0.2304, 0.5654, 0.2441, 0.5756, 0.2144, 0.6104, 0.1969, 0.5933, 0.2155, 0.5787, 0.2331, 0.5961, 0.198, 0.6279, 0.1774, 0.6113, 0.1969, 0.5933, 0.2144, 0.6104, 0.1836, 0.6498, 0.158, 0.634, 0.1774, 0.6113, 0.198, 0.6279, 0.1723, 0.6777, 0.139, 0.6626, 0.158, 0.634, 0.1836, 0.6498, 0.1558, 0.7142, 0.1193, 0.6977, 0.139, 0.6626, 0.1723, 0.6777, 0.2764, 0.5469, 0.2757, 0.5345, 0.2885, 0.5342, 0.2884, 0.5466, 0.2647, 0.5482, 0.2629, 0.5358, 0.2757, 0.5345, 0.2764, 0.5469, 0.2537, 0.5516, 0.2498, 0.5386, 0.2629, 0.5358, 0.2647, 0.5482, 0.242, 0.5577, 0.2357, 0.5431, 0.2498, 0.5386, 0.2537, 0.5516, 0.2304, 0.5654, 0.22, 0.5499, 0.2357, 0.5431, 0.242, 0.5577, 0.2155, 0.5787, 0.2017, 0.5599, 0.22, 0.5499, 0.2304, 0.5654, 0.1969, 0.5933, 0.1802, 0.5729, 0.2017, 0.5599, 0.2155, 0.5787, 0.1774, 0.6113, 0.1567, 0.59, 0.1802, 0.5729, 0.1969, 0.5933, 0.158, 0.634, 0.1319, 0.6123, 0.1567, 0.59, 0.1774, 0.6113, 0.139, 0.6626, 0.1065, 0.641, 0.1319, 0.6123, 0.158, 0.634, 0.1193, 0.6977, 0.08103, 0.6766, 0.1065, 0.641, 0.139, 0.6626, 0.2757, 0.5345, 0.2751, 0.5213, 0.2885, 0.521, 0.2885, 0.5342, 0.2629, 0.5358, 0.2614, 0.5221, 0.2751, 0.5213, 0.2757, 0.5345, 0.2498, 0.5386, 0.2469, 0.5237, 0.2614, 0.5221, 0.2629, 0.5358, 0.2357, 0.5431, 0.2308, 0.5265, 0.2469, 0.5237, 0.2498, 0.5386, 0.22, 0.5499, 0.2124, 0.531, 0.2308, 0.5265, 0.2357, 0.5431, 0.2017, 0.5599, 0.1908, 0.538, 0.2124, 0.531, 0.22, 0.5499, 0.1802, 0.5729, 0.1657, 0.5485, 0.1908, 0.538, 0.2017, 0.5599, 0.1567, 0.59, 0.1373, 0.5635, 0.1657, 0.5485, 0.1802, 0.5729, 0.1319, 0.6123, 0.1065, 0.5844, 0.1373, 0.5635, 0.1567, 0.59, 0.1065, 0.641, 0.07405, 0.6124, 0.1065, 0.5844, 0.1319, 0.6123, 0.08103, 0.6766, 0.04099, 0.6485, 0.07405, 0.6124, 0.1065, 0.641, 0.2751, 0.5213, 0.2748, 0.5074, 0.2885, 0.5074, 0.2885, 0.521, 0.2614, 0.5221, 0.2608, 0.5075, 0.2748, 0.5074, 0.2751, 0.5213, 0.2469, 0.5237, 0.2456, 0.5077, 0.2608, 0.5075, 0.2614, 0.5221, 0.2308, 0.5265, 0.2283, 0.5082, 0.2456, 0.5077, 0.2469, 0.5237, 0.2124, 0.531, 0.208, 0.5095, 0.2283, 0.5082, 0.2308, 0.5265, 0.1908, 0.538, 0.1835, 0.5128, 0.208, 0.5095, 0.2124, 0.531, 0.1657, 0.5485, 0.1543, 0.5194, 0.1835, 0.5128, 0.1908, 0.538, 0.1373, 0.5635, 0.1205, 0.5311, 0.1543, 0.5194, 0.1657, 0.5485, 0.1065, 0.5844, 0.08275, 0.5493, 0.1205, 0.5311, 0.1373, 0.5635, 0.07405, 0.6124, 0.04217, 0.5757, 0.08275, 0.5493, 0.1065, 0.5844, 0.04099, 0.6485, 0.0, 0.6115, 0.04217, 0.5757, 0.07405, 0.6124, 0.7557, 0.3925, 0.7901, 0.3925, 0.7901, 0.4614, 0.7557, 0.4614, 0.7901, 0.0, 0.7901, 0.06895, 0.7557, 0.06895, 0.7557, 5.137e-09, 0.2394, 0.615, 0.3456, 0.6478, 0.333, 0.6601, 0.2418, 0.6184, 0.2394, 0.615, 0.2365, 0.5994, 0.3456, 0.6478, 3.288e-08, 0.8898, 0.3103, 0.9587, 4.932e-08, 0.9587, 0.6214, 1.0, 0.6206, 0.9587, 0.9349, 0.9587, 0.9358, 1.0, 0.4827, 0.8208, 0.4827, 0.8898, 0.4482, 0.8898, 0.4482, 0.8208, 0.6206, 0.9587, 0.6206, 0.8898, 0.9309, 0.8898, 0.9309, 0.9587, 0.3103, 0.8898, 0.6206, 0.8898, 0.6206, 0.9587, 0.3103, 0.9587])
me_cube.materials.append(mat_material)
me_cube.use_remesh_preserve_volume = False
me_cube.use_remesh_preserve_attributes = False
me_cube.use_mirror_vertex_groups = False
me_cube.update()

# ---- objects
ob_cube = bpy.data.objects.new('Cube', me_cube)
ob_lamp = bpy.data.objects.new('Lamp', light_spot)
ob_camera = bpy.data.objects.new('Camera', cam_camera)

# ---- transforms, parenting, visibility, modifiers, constraints
ob_cube.location = (0.0, 0.0, 0.0)
ob_cube.lock_rotations_4d = False
ob_cube.empty_display_type = 'ARROWS'
ob_cube.color = (0.0, 0.0, 0.0, 1.0)
ob_cube.lineart.crease_threshold = 0.0
ob_lamp.location = (4.651, -8.357, 4.778)
ob_lamp.rotation_euler = (0.6503, 0.05522, 1.866)
ob_lamp.lock_rotations_4d = False
ob_lamp.empty_display_type = 'ARROWS'
ob_lamp.color = (0.0, 0.0, 0.0, 0.0)
ob_lamp.lineart.crease_threshold = 0.0
ob_camera.location = (6.954, -11.94, 5.344)
ob_camera.rotation_euler = (1.109, 0.01082, 0.8149)
ob_camera.lock_rotations_4d = False
ob_camera.empty_display_type = 'ARROWS'
ob_camera.color = (0.0, 0.0, 0.0, 0.0)
ob_camera.display_type = 'WIRE'
ob_camera.lineart.crease_threshold = 0.0

# ---- collection membership
col_collection_1.objects.link(ob_cube)
col_collection_1.objects.link(ob_lamp)
col_collection_1.objects.link(ob_camera)

# ---- scene / render settings (as saved in the file)
scene.camera = ob_camera
scene.frame_start = 1; scene.frame_end = 250; scene.frame_set(69)
scene.render.engine = 'BLENDER_EEVEE_NEXT'
scene.render.image_settings.file_format = 'JPEG'
scene.render.image_settings.color_mode = 'RGB'
scene.render.image_settings.compression = 90
scene.render.resolution_x = 800
scene.render.resolution_y = 600
scene.render.pixel_aspect_x = 100.0
scene.render.pixel_aspect_y = 100.0
scene.render.fps = 25
scene.render.dither_intensity = 0.0
scene.render.use_compositing = False
scene.render.use_sequencer = False
scene.render.bake_margin = 2
scene.render.bake_bias = 0.0
scene.render.use_stamp_time = False
scene.render.use_stamp_date = False
scene.render.use_stamp_frame = False
scene.render.use_stamp_camera = False
scene.render.use_stamp_scene = False
scene.render.use_stamp_filename = False
scene.render.use_stamp_render_time = False
scene.render.stamp_font_size = 0
scene.cycles.use_denoising = False
scene.cycles.samples = 10
scene.cycles.sampling_pattern = 'TABULATED_SOBOL'
scene.cycles.light_sampling_threshold = 0.0
scene.cycles.use_adaptive_sampling = False
scene.cycles.use_light_tree = False
scene.cycles.blur_glossy = 0.0
scene.cycles.volume_bounces = 1
scene.cycles.pixel_filter_type = 'GAUSSIAN'
scene.cycles.sample_clamp_indirect = 0.0
scene.view_settings.view_transform = 'Raw'
bpy.context.view_layer.update()
